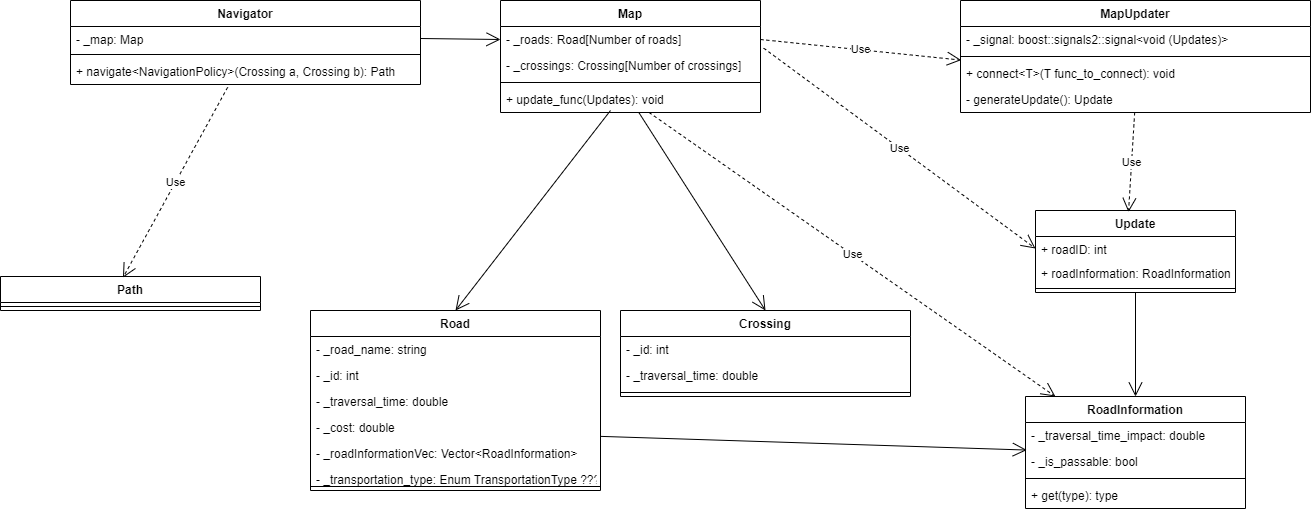

The diagram above was exported from draw.io. Its source (the exported page's mxGraphModel, read from the mxfile embedded in the PNG):
<mxGraphModel dx="1038" dy="649" grid="1" gridSize="10" guides="1" tooltips="1" connect="1" arrows="1" fold="1" page="1" pageScale="1" pageWidth="827" pageHeight="1169" math="0" shadow="0">
  <root>
    <mxCell id="ZEWD-8x_B5TL0Xg4sJnm-0" />
    <mxCell id="ZEWD-8x_B5TL0Xg4sJnm-1" parent="ZEWD-8x_B5TL0Xg4sJnm-0" />
    <mxCell id="WDdHEr6nhNgaCO1W2buC-4" value="Navigator" style="swimlane;fontStyle=1;align=center;verticalAlign=top;childLayout=stackLayout;horizontal=1;startSize=26;horizontalStack=0;resizeParent=1;resizeParentMax=0;resizeLast=0;collapsible=1;marginBottom=0;" parent="ZEWD-8x_B5TL0Xg4sJnm-1" vertex="1">
      <mxGeometry x="140" y="90" width="350" height="84" as="geometry" />
    </mxCell>
    <mxCell id="WDdHEr6nhNgaCO1W2buC-5" value="- _map: Map&#10;" style="text;strokeColor=none;fillColor=none;align=left;verticalAlign=top;spacingLeft=4;spacingRight=4;overflow=hidden;rotatable=0;points=[[0,0.5],[1,0.5]];portConstraint=eastwest;" parent="WDdHEr6nhNgaCO1W2buC-4" vertex="1">
      <mxGeometry y="26" width="350" height="24" as="geometry" />
    </mxCell>
    <mxCell id="WDdHEr6nhNgaCO1W2buC-6" value="" style="line;strokeWidth=1;fillColor=none;align=left;verticalAlign=middle;spacingTop=-1;spacingLeft=3;spacingRight=3;rotatable=0;labelPosition=right;points=[];portConstraint=eastwest;" parent="WDdHEr6nhNgaCO1W2buC-4" vertex="1">
      <mxGeometry y="50" width="350" height="8" as="geometry" />
    </mxCell>
    <mxCell id="WDdHEr6nhNgaCO1W2buC-7" value="+ navigate&lt;NavigationPolicy&gt;(Crossing a, Crossing b): Path" style="text;strokeColor=none;fillColor=none;align=left;verticalAlign=top;spacingLeft=4;spacingRight=4;overflow=hidden;rotatable=0;points=[[0,0.5],[1,0.5]];portConstraint=eastwest;" parent="WDdHEr6nhNgaCO1W2buC-4" vertex="1">
      <mxGeometry y="58" width="350" height="26" as="geometry" />
    </mxCell>
    <mxCell id="ZnyX86G8JYExYeQna0lM-2" value="Map" style="swimlane;fontStyle=1;align=center;verticalAlign=top;childLayout=stackLayout;horizontal=1;startSize=26;horizontalStack=0;resizeParent=1;resizeParentMax=0;resizeLast=0;collapsible=1;marginBottom=0;" parent="ZEWD-8x_B5TL0Xg4sJnm-1" vertex="1">
      <mxGeometry x="570" y="90" width="260" height="112" as="geometry" />
    </mxCell>
    <mxCell id="ZnyX86G8JYExYeQna0lM-3" value="- _roads: Road[Number of roads]" style="text;strokeColor=none;fillColor=none;align=left;verticalAlign=top;spacingLeft=4;spacingRight=4;overflow=hidden;rotatable=0;points=[[0,0.5],[1,0.5]];portConstraint=eastwest;" parent="ZnyX86G8JYExYeQna0lM-2" vertex="1">
      <mxGeometry y="26" width="260" height="26" as="geometry" />
    </mxCell>
    <mxCell id="aZJH9EBdIHuGwDnPwOJs-14" value="- _crossings: Crossing[Number of crossings]" style="text;strokeColor=none;fillColor=none;align=left;verticalAlign=top;spacingLeft=4;spacingRight=4;overflow=hidden;rotatable=0;points=[[0,0.5],[1,0.5]];portConstraint=eastwest;" parent="ZnyX86G8JYExYeQna0lM-2" vertex="1">
      <mxGeometry y="52" width="260" height="26" as="geometry" />
    </mxCell>
    <mxCell id="ZnyX86G8JYExYeQna0lM-4" value="" style="line;strokeWidth=1;fillColor=none;align=left;verticalAlign=middle;spacingTop=-1;spacingLeft=3;spacingRight=3;rotatable=0;labelPosition=right;points=[];portConstraint=eastwest;" parent="ZnyX86G8JYExYeQna0lM-2" vertex="1">
      <mxGeometry y="78" width="260" height="8" as="geometry" />
    </mxCell>
    <mxCell id="ZnyX86G8JYExYeQna0lM-5" value="+ update_func(Updates): void" style="text;strokeColor=none;fillColor=none;align=left;verticalAlign=top;spacingLeft=4;spacingRight=4;overflow=hidden;rotatable=0;points=[[0,0.5],[1,0.5]];portConstraint=eastwest;" parent="ZnyX86G8JYExYeQna0lM-2" vertex="1">
      <mxGeometry y="86" width="260" height="26" as="geometry" />
    </mxCell>
    <mxCell id="aZJH9EBdIHuGwDnPwOJs-0" value="MapUpdater" style="swimlane;fontStyle=1;align=center;verticalAlign=top;childLayout=stackLayout;horizontal=1;startSize=26;horizontalStack=0;resizeParent=1;resizeParentMax=0;resizeLast=0;collapsible=1;marginBottom=0;" parent="ZEWD-8x_B5TL0Xg4sJnm-1" vertex="1">
      <mxGeometry x="1030" y="90" width="350" height="112" as="geometry" />
    </mxCell>
    <mxCell id="aZJH9EBdIHuGwDnPwOJs-1" value="- _signal: boost::signals2::signal&lt;void (Updates)&gt;" style="text;strokeColor=none;fillColor=none;align=left;verticalAlign=top;spacingLeft=4;spacingRight=4;overflow=hidden;rotatable=0;points=[[0,0.5],[1,0.5]];portConstraint=eastwest;" parent="aZJH9EBdIHuGwDnPwOJs-0" vertex="1">
      <mxGeometry y="26" width="350" height="26" as="geometry" />
    </mxCell>
    <mxCell id="aZJH9EBdIHuGwDnPwOJs-2" value="" style="line;strokeWidth=1;fillColor=none;align=left;verticalAlign=middle;spacingTop=-1;spacingLeft=3;spacingRight=3;rotatable=0;labelPosition=right;points=[];portConstraint=eastwest;" parent="aZJH9EBdIHuGwDnPwOJs-0" vertex="1">
      <mxGeometry y="52" width="350" height="8" as="geometry" />
    </mxCell>
    <mxCell id="aZJH9EBdIHuGwDnPwOJs-3" value="+ connect&lt;T&gt;(T func_to_connect): void" style="text;strokeColor=none;fillColor=none;align=left;verticalAlign=top;spacingLeft=4;spacingRight=4;overflow=hidden;rotatable=0;points=[[0,0.5],[1,0.5]];portConstraint=eastwest;" parent="aZJH9EBdIHuGwDnPwOJs-0" vertex="1">
      <mxGeometry y="60" width="350" height="26" as="geometry" />
    </mxCell>
    <mxCell id="aZJH9EBdIHuGwDnPwOJs-4" value="- generateUpdate(): Update" style="text;strokeColor=none;fillColor=none;align=left;verticalAlign=top;spacingLeft=4;spacingRight=4;overflow=hidden;rotatable=0;points=[[0,0.5],[1,0.5]];portConstraint=eastwest;" parent="aZJH9EBdIHuGwDnPwOJs-0" vertex="1">
      <mxGeometry y="86" width="350" height="26" as="geometry" />
    </mxCell>
    <mxCell id="aZJH9EBdIHuGwDnPwOJs-5" value="Road" style="swimlane;fontStyle=1;align=center;verticalAlign=top;childLayout=stackLayout;horizontal=1;startSize=26;horizontalStack=0;resizeParent=1;resizeParentMax=0;resizeLast=0;collapsible=1;marginBottom=0;" parent="ZEWD-8x_B5TL0Xg4sJnm-1" vertex="1">
      <mxGeometry x="380" y="400" width="290" height="180" as="geometry" />
    </mxCell>
    <mxCell id="aZJH9EBdIHuGwDnPwOJs-6" value="- _road_name: string" style="text;strokeColor=none;fillColor=none;align=left;verticalAlign=top;spacingLeft=4;spacingRight=4;overflow=hidden;rotatable=0;points=[[0,0.5],[1,0.5]];portConstraint=eastwest;" parent="aZJH9EBdIHuGwDnPwOJs-5" vertex="1">
      <mxGeometry y="26" width="290" height="26" as="geometry" />
    </mxCell>
    <mxCell id="aZJH9EBdIHuGwDnPwOJs-13" value="- _id: int" style="text;strokeColor=none;fillColor=none;align=left;verticalAlign=top;spacingLeft=4;spacingRight=4;overflow=hidden;rotatable=0;points=[[0,0.5],[1,0.5]];portConstraint=eastwest;" parent="aZJH9EBdIHuGwDnPwOJs-5" vertex="1">
      <mxGeometry y="52" width="290" height="26" as="geometry" />
    </mxCell>
    <mxCell id="LCBSsnTK3wfVn3i4easv-8" value="- _traversal_time: double" style="text;strokeColor=none;fillColor=none;align=left;verticalAlign=top;spacingLeft=4;spacingRight=4;overflow=hidden;rotatable=0;points=[[0,0.5],[1,0.5]];portConstraint=eastwest;" parent="aZJH9EBdIHuGwDnPwOJs-5" vertex="1">
      <mxGeometry y="78" width="290" height="26" as="geometry" />
    </mxCell>
    <mxCell id="aZJH9EBdIHuGwDnPwOJs-8" value="- _cost: double" style="text;strokeColor=none;fillColor=none;align=left;verticalAlign=top;spacingLeft=4;spacingRight=4;overflow=hidden;rotatable=0;points=[[0,0.5],[1,0.5]];portConstraint=eastwest;" parent="aZJH9EBdIHuGwDnPwOJs-5" vertex="1">
      <mxGeometry y="104" width="290" height="26" as="geometry" />
    </mxCell>
    <mxCell id="LCBSsnTK3wfVn3i4easv-11" value="- _roadInformationVec: Vector&lt;RoadInformation&gt;" style="text;strokeColor=none;fillColor=none;align=left;verticalAlign=top;spacingLeft=4;spacingRight=4;overflow=hidden;rotatable=0;points=[[0,0.5],[1,0.5]];portConstraint=eastwest;" parent="aZJH9EBdIHuGwDnPwOJs-5" vertex="1">
      <mxGeometry y="130" width="290" height="26" as="geometry" />
    </mxCell>
    <mxCell id="LCBSsnTK3wfVn3i4easv-10" value="- _transportation_type: Enum TransportationType ???" style="text;strokeColor=none;fillColor=none;align=left;verticalAlign=top;spacingLeft=4;spacingRight=4;overflow=hidden;rotatable=0;points=[[0,0.5],[1,0.5]];portConstraint=eastwest;" parent="aZJH9EBdIHuGwDnPwOJs-5" vertex="1">
      <mxGeometry y="156" width="290" height="16" as="geometry" />
    </mxCell>
    <mxCell id="aZJH9EBdIHuGwDnPwOJs-7" value="" style="line;strokeWidth=1;fillColor=none;align=left;verticalAlign=middle;spacingTop=-1;spacingLeft=3;spacingRight=3;rotatable=0;labelPosition=right;points=[];portConstraint=eastwest;" parent="aZJH9EBdIHuGwDnPwOJs-5" vertex="1">
      <mxGeometry y="172" width="290" height="8" as="geometry" />
    </mxCell>
    <mxCell id="LCBSsnTK3wfVn3i4easv-0" value="Update" style="swimlane;fontStyle=1;align=center;verticalAlign=top;childLayout=stackLayout;horizontal=1;startSize=26;horizontalStack=0;resizeParent=1;resizeParentMax=0;resizeLast=0;collapsible=1;marginBottom=0;" parent="ZEWD-8x_B5TL0Xg4sJnm-1" vertex="1">
      <mxGeometry x="1105" y="300" width="200" height="82" as="geometry" />
    </mxCell>
    <mxCell id="LCBSsnTK3wfVn3i4easv-1" value="+ roadID: int" style="text;strokeColor=none;fillColor=none;align=left;verticalAlign=top;spacingLeft=4;spacingRight=4;overflow=hidden;rotatable=0;points=[[0,0.5],[1,0.5]];portConstraint=eastwest;" parent="LCBSsnTK3wfVn3i4easv-0" vertex="1">
      <mxGeometry y="26" width="200" height="24" as="geometry" />
    </mxCell>
    <mxCell id="LCBSsnTK3wfVn3i4easv-20" value="+ roadInformation: RoadInformation" style="text;strokeColor=none;fillColor=none;align=left;verticalAlign=top;spacingLeft=4;spacingRight=4;overflow=hidden;rotatable=0;points=[[0,0.5],[1,0.5]];portConstraint=eastwest;" parent="LCBSsnTK3wfVn3i4easv-0" vertex="1">
      <mxGeometry y="50" width="200" height="24" as="geometry" />
    </mxCell>
    <mxCell id="LCBSsnTK3wfVn3i4easv-2" value="" style="line;strokeWidth=1;fillColor=none;align=left;verticalAlign=middle;spacingTop=-1;spacingLeft=3;spacingRight=3;rotatable=0;labelPosition=right;points=[];portConstraint=eastwest;" parent="LCBSsnTK3wfVn3i4easv-0" vertex="1">
      <mxGeometry y="74" width="200" height="8" as="geometry" />
    </mxCell>
    <mxCell id="LCBSsnTK3wfVn3i4easv-4" value="RoadInformation" style="swimlane;fontStyle=1;align=center;verticalAlign=top;childLayout=stackLayout;horizontal=1;startSize=26;horizontalStack=0;resizeParent=1;resizeParentMax=0;resizeLast=0;collapsible=1;marginBottom=0;" parent="ZEWD-8x_B5TL0Xg4sJnm-1" vertex="1">
      <mxGeometry x="1095" y="486" width="220" height="112" as="geometry" />
    </mxCell>
    <mxCell id="LCBSsnTK3wfVn3i4easv-5" value="- _traversal_time_impact: double" style="text;strokeColor=none;fillColor=none;align=left;verticalAlign=top;spacingLeft=4;spacingRight=4;overflow=hidden;rotatable=0;points=[[0,0.5],[1,0.5]];portConstraint=eastwest;" parent="LCBSsnTK3wfVn3i4easv-4" vertex="1">
      <mxGeometry y="26" width="220" height="26" as="geometry" />
    </mxCell>
    <mxCell id="LCBSsnTK3wfVn3i4easv-9" value="- _is_passable: bool" style="text;strokeColor=none;fillColor=none;align=left;verticalAlign=top;spacingLeft=4;spacingRight=4;overflow=hidden;rotatable=0;points=[[0,0.5],[1,0.5]];portConstraint=eastwest;" parent="LCBSsnTK3wfVn3i4easv-4" vertex="1">
      <mxGeometry y="52" width="220" height="26" as="geometry" />
    </mxCell>
    <mxCell id="LCBSsnTK3wfVn3i4easv-6" value="" style="line;strokeWidth=1;fillColor=none;align=left;verticalAlign=middle;spacingTop=-1;spacingLeft=3;spacingRight=3;rotatable=0;labelPosition=right;points=[];portConstraint=eastwest;" parent="LCBSsnTK3wfVn3i4easv-4" vertex="1">
      <mxGeometry y="78" width="220" height="8" as="geometry" />
    </mxCell>
    <mxCell id="LCBSsnTK3wfVn3i4easv-7" value="+ get(type): type" style="text;strokeColor=none;fillColor=none;align=left;verticalAlign=top;spacingLeft=4;spacingRight=4;overflow=hidden;rotatable=0;points=[[0,0.5],[1,0.5]];portConstraint=eastwest;" parent="LCBSsnTK3wfVn3i4easv-4" vertex="1">
      <mxGeometry y="86" width="220" height="26" as="geometry" />
    </mxCell>
    <mxCell id="LCBSsnTK3wfVn3i4easv-12" value="Crossing" style="swimlane;fontStyle=1;align=center;verticalAlign=top;childLayout=stackLayout;horizontal=1;startSize=26;horizontalStack=0;resizeParent=1;resizeParentMax=0;resizeLast=0;collapsible=1;marginBottom=0;" parent="ZEWD-8x_B5TL0Xg4sJnm-1" vertex="1">
      <mxGeometry x="690" y="400" width="290" height="86" as="geometry" />
    </mxCell>
    <mxCell id="LCBSsnTK3wfVn3i4easv-14" value="- _id: int" style="text;strokeColor=none;fillColor=none;align=left;verticalAlign=top;spacingLeft=4;spacingRight=4;overflow=hidden;rotatable=0;points=[[0,0.5],[1,0.5]];portConstraint=eastwest;" parent="LCBSsnTK3wfVn3i4easv-12" vertex="1">
      <mxGeometry y="26" width="290" height="26" as="geometry" />
    </mxCell>
    <mxCell id="LCBSsnTK3wfVn3i4easv-15" value="- _traversal_time: double" style="text;strokeColor=none;fillColor=none;align=left;verticalAlign=top;spacingLeft=4;spacingRight=4;overflow=hidden;rotatable=0;points=[[0,0.5],[1,0.5]];portConstraint=eastwest;" parent="LCBSsnTK3wfVn3i4easv-12" vertex="1">
      <mxGeometry y="52" width="290" height="26" as="geometry" />
    </mxCell>
    <mxCell id="LCBSsnTK3wfVn3i4easv-19" value="" style="line;strokeWidth=1;fillColor=none;align=left;verticalAlign=middle;spacingTop=-1;spacingLeft=3;spacingRight=3;rotatable=0;labelPosition=right;points=[];portConstraint=eastwest;" parent="LCBSsnTK3wfVn3i4easv-12" vertex="1">
      <mxGeometry y="78" width="290" height="8" as="geometry" />
    </mxCell>
    <mxCell id="LCBSsnTK3wfVn3i4easv-21" value="" style="endArrow=open;endFill=1;endSize=12;html=1;rounded=0;entryX=0.5;entryY=0;entryDx=0;entryDy=0;" parent="ZEWD-8x_B5TL0Xg4sJnm-1" target="aZJH9EBdIHuGwDnPwOJs-5" edge="1">
      <mxGeometry width="160" relative="1" as="geometry">
        <mxPoint x="680" y="200" as="sourcePoint" />
        <mxPoint x="790" y="270" as="targetPoint" />
      </mxGeometry>
    </mxCell>
    <mxCell id="LCBSsnTK3wfVn3i4easv-22" value="" style="endArrow=open;endFill=1;endSize=12;html=1;rounded=0;entryX=0.5;entryY=0;entryDx=0;entryDy=0;" parent="ZEWD-8x_B5TL0Xg4sJnm-1" source="ZnyX86G8JYExYeQna0lM-5" target="LCBSsnTK3wfVn3i4easv-12" edge="1">
      <mxGeometry width="160" relative="1" as="geometry">
        <mxPoint x="691.28" y="214.808" as="sourcePoint" />
        <mxPoint x="535" y="410" as="targetPoint" />
      </mxGeometry>
    </mxCell>
    <mxCell id="LCBSsnTK3wfVn3i4easv-23" value="" style="endArrow=open;endFill=1;endSize=12;html=1;rounded=0;entryX=0;entryY=0.5;entryDx=0;entryDy=0;exitX=1;exitY=0.5;exitDx=0;exitDy=0;" parent="ZEWD-8x_B5TL0Xg4sJnm-1" source="WDdHEr6nhNgaCO1W2buC-5" target="ZnyX86G8JYExYeQna0lM-3" edge="1">
      <mxGeometry width="160" relative="1" as="geometry">
        <mxPoint x="690" y="210" as="sourcePoint" />
        <mxPoint x="535" y="410" as="targetPoint" />
      </mxGeometry>
    </mxCell>
    <mxCell id="LCBSsnTK3wfVn3i4easv-24" value="Use" style="endArrow=open;endSize=12;dashed=1;html=1;rounded=0;entryX=0.465;entryY=0.02;entryDx=0;entryDy=0;entryPerimeter=0;" parent="ZEWD-8x_B5TL0Xg4sJnm-1" source="aZJH9EBdIHuGwDnPwOJs-4" target="LCBSsnTK3wfVn3i4easv-0" edge="1">
      <mxGeometry width="160" relative="1" as="geometry">
        <mxPoint x="930" y="250" as="sourcePoint" />
        <mxPoint x="1090" y="250" as="targetPoint" />
      </mxGeometry>
    </mxCell>
    <mxCell id="LCBSsnTK3wfVn3i4easv-26" value="Use" style="endArrow=open;endSize=12;dashed=1;html=1;rounded=0;entryX=0;entryY=0.5;entryDx=0;entryDy=0;exitX=1.012;exitY=0.831;exitDx=0;exitDy=0;exitPerimeter=0;" parent="ZEWD-8x_B5TL0Xg4sJnm-1" source="ZnyX86G8JYExYeQna0lM-3" target="LCBSsnTK3wfVn3i4easv-1" edge="1">
      <mxGeometry width="160" relative="1" as="geometry">
        <mxPoint x="906.1921164772725" y="120" as="sourcePoint" />
        <mxPoint x="900" y="219.64" as="targetPoint" />
      </mxGeometry>
    </mxCell>
    <mxCell id="LCBSsnTK3wfVn3i4easv-27" value="Use" style="endArrow=open;endSize=12;dashed=1;html=1;rounded=0;entryX=0.002;entryY=-0.015;entryDx=0;entryDy=0;exitX=1;exitY=0.5;exitDx=0;exitDy=0;entryPerimeter=0;" parent="ZEWD-8x_B5TL0Xg4sJnm-1" source="ZnyX86G8JYExYeQna0lM-3" target="aZJH9EBdIHuGwDnPwOJs-3" edge="1">
      <mxGeometry width="160" relative="1" as="geometry">
        <mxPoint x="843.1199999999999" y="147.606" as="sourcePoint" />
        <mxPoint x="1115" y="348" as="targetPoint" />
      </mxGeometry>
    </mxCell>
    <mxCell id="LCBSsnTK3wfVn3i4easv-32" value="Path" style="swimlane;fontStyle=1;align=center;verticalAlign=top;childLayout=stackLayout;horizontal=1;startSize=26;horizontalStack=0;resizeParent=1;resizeParentMax=0;resizeLast=0;collapsible=1;marginBottom=0;" parent="ZEWD-8x_B5TL0Xg4sJnm-1" vertex="1">
      <mxGeometry x="70" y="366" width="260" height="34" as="geometry" />
    </mxCell>
    <mxCell id="LCBSsnTK3wfVn3i4easv-35" value="" style="line;strokeWidth=1;fillColor=none;align=left;verticalAlign=middle;spacingTop=-1;spacingLeft=3;spacingRight=3;rotatable=0;labelPosition=right;points=[];portConstraint=eastwest;" parent="LCBSsnTK3wfVn3i4easv-32" vertex="1">
      <mxGeometry y="26" width="260" height="8" as="geometry" />
    </mxCell>
    <mxCell id="LCBSsnTK3wfVn3i4easv-37" value="Use" style="endArrow=open;endSize=12;dashed=1;html=1;rounded=0;exitX=0.449;exitY=1.108;exitDx=0;exitDy=0;exitPerimeter=0;entryX=0.471;entryY=0.035;entryDx=0;entryDy=0;entryPerimeter=0;" parent="ZEWD-8x_B5TL0Xg4sJnm-1" source="WDdHEr6nhNgaCO1W2buC-7" target="LCBSsnTK3wfVn3i4easv-32" edge="1">
      <mxGeometry width="160" relative="1" as="geometry">
        <mxPoint x="450" y="330" as="sourcePoint" />
        <mxPoint x="610" y="330" as="targetPoint" />
      </mxGeometry>
    </mxCell>
    <mxCell id="LCBSsnTK3wfVn3i4easv-39" value="" style="endArrow=open;endFill=1;endSize=12;html=1;rounded=0;entryX=0.006;entryY=0.06;entryDx=0;entryDy=0;entryPerimeter=0;exitX=1;exitY=-0.159;exitDx=0;exitDy=0;exitPerimeter=0;" parent="ZEWD-8x_B5TL0Xg4sJnm-1" source="LCBSsnTK3wfVn3i4easv-11" target="LCBSsnTK3wfVn3i4easv-9" edge="1">
      <mxGeometry width="160" relative="1" as="geometry">
        <mxPoint x="880" y="550" as="sourcePoint" />
        <mxPoint x="1040" y="550" as="targetPoint" />
      </mxGeometry>
    </mxCell>
    <mxCell id="LCBSsnTK3wfVn3i4easv-40" value="" style="endArrow=open;endFill=1;endSize=12;html=1;rounded=0;entryX=0.5;entryY=0;entryDx=0;entryDy=0;" parent="ZEWD-8x_B5TL0Xg4sJnm-1" source="LCBSsnTK3wfVn3i4easv-2" target="LCBSsnTK3wfVn3i4easv-4" edge="1">
      <mxGeometry width="160" relative="1" as="geometry">
        <mxPoint x="1330" y="430" as="sourcePoint" />
        <mxPoint x="1490" y="430" as="targetPoint" />
      </mxGeometry>
    </mxCell>
    <mxCell id="LCBSsnTK3wfVn3i4easv-41" value="Use" style="endArrow=open;endSize=12;dashed=1;html=1;rounded=0;" parent="ZEWD-8x_B5TL0Xg4sJnm-1" source="ZnyX86G8JYExYeQna0lM-5" target="LCBSsnTK3wfVn3i4easv-4" edge="1">
      <mxGeometry width="160" relative="1" as="geometry">
        <mxPoint x="840" y="310" as="sourcePoint" />
        <mxPoint x="1000" y="310" as="targetPoint" />
      </mxGeometry>
    </mxCell>
  </root>
</mxGraphModel>